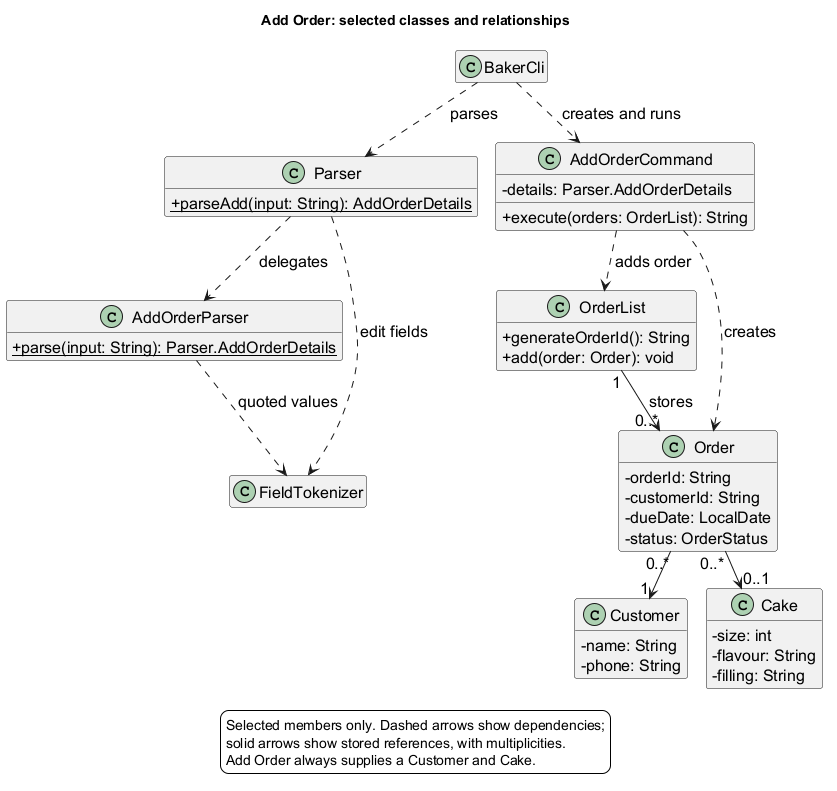

The diagram above was rendered by PlantUML. Its source (embedded in the PNG):
@startuml
!pragma layout smetana
' Author: Eethanzyj
!pragma layout smetana
title Add Order: selected classes and relationships
skinparam backgroundColor white
skinparam defaultFontName SansSerif
skinparam defaultFontSize 16
skinparam classAttributeIconSize 0
hide empty members

class BakerCli {
}
class Parser {
  {static} + parseAdd(input: String): AddOrderDetails
}
class AddOrderParser {
  {static} + parse(input: String): Parser.AddOrderDetails
}
class FieldTokenizer {
}
class OrderList {
  + generateOrderId(): String
  + add(order: Order): void
}
class AddOrderCommand {
  - details: Parser.AddOrderDetails
  + execute(orders: OrderList): String
}
class Order {
  - orderId: String
  - customerId: String
  - dueDate: LocalDate
  - status: OrderStatus
}
class Customer {
  - name: String
  - phone: String
}
class Cake {
  - size: int
  - flavour: String
  - filling: String
}

BakerCli ..> Parser : parses
Parser ..> AddOrderParser : delegates
Parser ..> FieldTokenizer : edit fields
AddOrderParser ..> FieldTokenizer : quoted values
BakerCli ..> AddOrderCommand : creates and runs
AddOrderCommand ..> OrderList : adds order
AddOrderCommand ..> Order : creates
OrderList "1" --> "0..*" Order : stores
Order "0..*" --> "1" Customer
Order "0..*" --> "0..1" Cake

legend bottom
  Selected members only. Dashed arrows show dependencies;
  solid arrows show stored references, with multiplicities.
  Add Order always supplies a Customer and Cake.
endlegend
@enduml